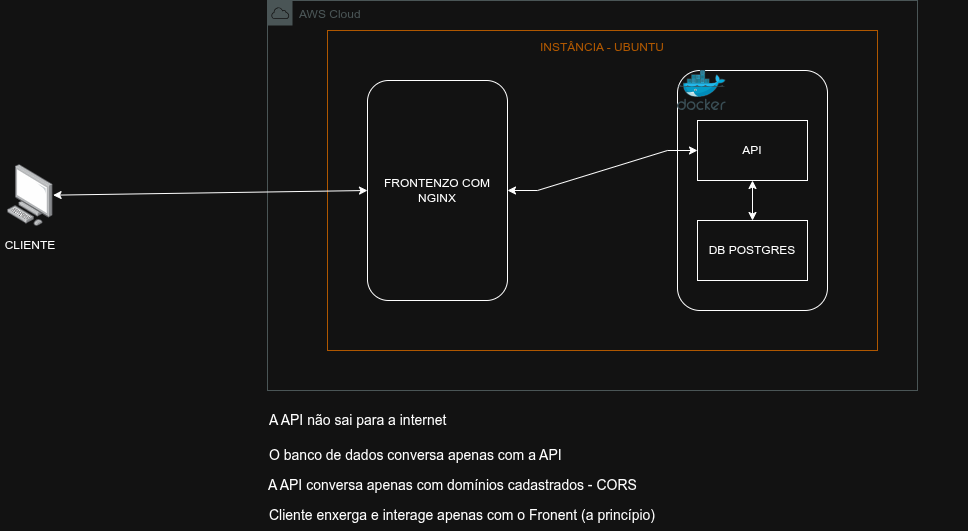

The diagram above was exported from draw.io. Its source (the exported page's mxGraphModel, read from the mxfile embedded in the PNG):
<mxGraphModel dx="2887" dy="1156" grid="1" gridSize="10" guides="1" tooltips="1" connect="1" arrows="1" fold="1" page="1" pageScale="1" pageWidth="827" pageHeight="1169" math="0" shadow="0">
  <root>
    <mxCell id="0" />
    <mxCell id="1" parent="0" />
    <mxCell id="GinZT4k4eEuUvGEtimwd-14" parent="1" style="rounded=1;whiteSpace=wrap;html=1;" value="FRONTENZO COM NGINX" vertex="1">
      <mxGeometry height="220" width="140" x="130" y="210" as="geometry" />
    </mxCell>
    <mxCell id="GinZT4k4eEuUvGEtimwd-12" parent="1" style="sketch=0;outlineConnect=0;gradientColor=none;html=1;whiteSpace=wrap;fontSize=12;fontStyle=0;shape=mxgraph.aws4.group;grIcon=mxgraph.aws4.group_aws_cloud;strokeColor=#AAB7B8;fillColor=none;verticalAlign=top;align=left;spacingLeft=30;fontColor=#AAB7B8;dashed=0;" value="AWS Cloud" vertex="1">
      <mxGeometry height="390" width="650" x="30" y="130" as="geometry" />
    </mxCell>
    <mxCell id="GinZT4k4eEuUvGEtimwd-11" connectable="0" parent="1" style="group" value="" vertex="1">
      <mxGeometry height="335" width="290" x="440" y="200" as="geometry" />
    </mxCell>
    <mxCell id="GinZT4k4eEuUvGEtimwd-4" parent="GinZT4k4eEuUvGEtimwd-11" style="rounded=1;whiteSpace=wrap;html=1;" value="" vertex="1">
      <mxGeometry height="240" width="150" as="geometry" />
    </mxCell>
    <mxCell id="GinZT4k4eEuUvGEtimwd-5" parent="GinZT4k4eEuUvGEtimwd-11" style="image;sketch=0;aspect=fixed;html=1;points=[];align=center;fontSize=12;image=img/lib/mscae/Docker.svg;" value="" vertex="1">
      <mxGeometry height="40" width="48.78" as="geometry" />
    </mxCell>
    <mxCell id="GinZT4k4eEuUvGEtimwd-7" parent="GinZT4k4eEuUvGEtimwd-11" style="rounded=0;whiteSpace=wrap;html=1;" value="API" vertex="1">
      <mxGeometry height="60" width="110" x="20" y="50" as="geometry" />
    </mxCell>
    <mxCell id="GinZT4k4eEuUvGEtimwd-8" parent="GinZT4k4eEuUvGEtimwd-11" style="rounded=0;whiteSpace=wrap;html=1;" value="DB POSTGRES" vertex="1">
      <mxGeometry height="60" width="110" x="20" y="150" as="geometry" />
    </mxCell>
    <mxCell id="GinZT4k4eEuUvGEtimwd-9" edge="1" parent="GinZT4k4eEuUvGEtimwd-11" source="GinZT4k4eEuUvGEtimwd-8" style="endArrow=classic;startArrow=classic;html=1;rounded=0;entryX=0.5;entryY=1;entryDx=0;entryDy=0;exitX=0.5;exitY=0;exitDx=0;exitDy=0;" target="GinZT4k4eEuUvGEtimwd-7" value="">
      <mxGeometry height="50" relative="1" width="50" as="geometry">
        <mxPoint x="-60" y="140" as="sourcePoint" />
        <mxPoint x="-10" y="90" as="targetPoint" />
      </mxGeometry>
    </mxCell>
    <mxCell id="GinZT4k4eEuUvGEtimwd-1" parent="1" style="outlineConnect=0;gradientColor=none;html=1;whiteSpace=wrap;fontSize=12;fontStyle=0;strokeColor=#FF9900;fillColor=none;verticalAlign=top;align=center;fontColor=#FF9900;dashed=0;spacingTop=3;" value="INSTÂNCIA - UBUNTU" vertex="1">
      <mxGeometry height="320" width="550" x="90" y="160" as="geometry" />
    </mxCell>
    <mxCell id="GinZT4k4eEuUvGEtimwd-16" edge="1" parent="1" source="GinZT4k4eEuUvGEtimwd-14" style="endArrow=classic;html=1;rounded=0;startArrow=classic;startFill=1;edgeStyle=entityRelationEdgeStyle;" target="GinZT4k4eEuUvGEtimwd-7" value="">
      <mxGeometry height="50" relative="1" width="50" as="geometry">
        <mxPoint x="570" y="330" as="sourcePoint" />
        <mxPoint x="620" y="280" as="targetPoint" />
      </mxGeometry>
    </mxCell>
    <mxCell id="GinZT4k4eEuUvGEtimwd-17" parent="1" style="text;html=1;whiteSpace=wrap;strokeColor=none;fillColor=none;align=left;verticalAlign=middle;rounded=0;fontSize=14;" value="A API não sai para a internet" vertex="1">
      <mxGeometry height="30" width="190" x="30" y="535" as="geometry" />
    </mxCell>
    <mxCell id="GinZT4k4eEuUvGEtimwd-18" parent="1" style="text;html=1;whiteSpace=wrap;strokeColor=none;fillColor=none;align=left;verticalAlign=middle;rounded=0;fontSize=14;" value="O banco de dados conversa apenas com a API" vertex="1">
      <mxGeometry height="30" width="300" x="30" y="570" as="geometry" />
    </mxCell>
    <mxCell id="GinZT4k4eEuUvGEtimwd-19" parent="1" style="text;html=1;whiteSpace=wrap;strokeColor=none;fillColor=none;align=left;verticalAlign=middle;rounded=0;fontSize=14;" value="A API conversa apenas com domínios cadastrados - CORS" vertex="1">
      <mxGeometry height="30" width="385" x="29" y="600" as="geometry" />
    </mxCell>
    <mxCell id="GinZT4k4eEuUvGEtimwd-21" parent="1" style="text;html=1;whiteSpace=wrap;strokeColor=none;fillColor=none;align=left;verticalAlign=middle;rounded=0;fontSize=14;" value="Cliente enxerga e interage apenas com o Fronent (a princípio)" vertex="1">
      <mxGeometry height="30" width="390" x="30" y="630" as="geometry" />
    </mxCell>
    <mxCell id="GinZT4k4eEuUvGEtimwd-25" connectable="0" parent="1" style="group" value="" vertex="1">
      <mxGeometry height="95.89999999999998" width="60" x="-237.20000000000005" y="294.1" as="geometry" />
    </mxCell>
    <mxCell id="GinZT4k4eEuUvGEtimwd-23" parent="GinZT4k4eEuUvGEtimwd-25" style="image;points=[];aspect=fixed;html=1;align=center;shadow=0;dashed=0;image=img/lib/allied_telesis/computer_and_terminals/Personal_Computer.svg;" value="" vertex="1">
      <mxGeometry height="61.800000000000004" width="45.6" x="7.2000000000000455" as="geometry" />
    </mxCell>
    <mxCell id="GinZT4k4eEuUvGEtimwd-24" parent="GinZT4k4eEuUvGEtimwd-25" style="text;html=1;whiteSpace=wrap;strokeColor=none;fillColor=none;align=center;verticalAlign=middle;rounded=0;" value="CLIENTE" vertex="1">
      <mxGeometry height="30" width="60" y="65.89999999999998" as="geometry" />
    </mxCell>
    <mxCell id="GinZT4k4eEuUvGEtimwd-26" edge="1" parent="1" source="GinZT4k4eEuUvGEtimwd-23" style="endArrow=classic;html=1;rounded=0;startArrow=classic;startFill=1;" value="">
      <mxGeometry height="50" relative="1" width="50" as="geometry">
        <Array as="points" />
        <mxPoint x="280" y="480" as="sourcePoint" />
        <mxPoint x="130" y="320" as="targetPoint" />
      </mxGeometry>
    </mxCell>
  </root>
</mxGraphModel>